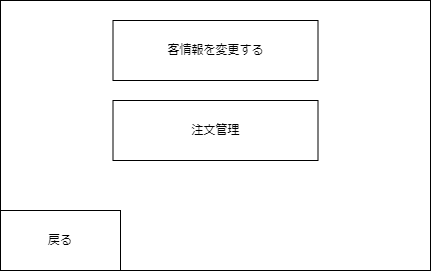

The diagram above was exported from draw.io. Its source (the exported page's mxGraphModel, read from the mxfile embedded in the PNG):
<mxGraphModel dx="459" dy="549" grid="1" gridSize="10" guides="1" tooltips="1" connect="1" arrows="1" fold="1" page="1" pageScale="1" pageWidth="827" pageHeight="1169" math="0" shadow="0">
  <root>
    <mxCell id="0" />
    <mxCell id="1" parent="0" />
    <mxCell id="2" value="" style="rounded=0;whiteSpace=wrap;html=1;" vertex="1" parent="1">
      <mxGeometry x="40" y="310" width="430" height="270" as="geometry" />
    </mxCell>
    <mxCell id="3" value="戻る" style="rounded=0;whiteSpace=wrap;html=1;" vertex="1" parent="1">
      <mxGeometry x="40" y="520" width="120" height="60" as="geometry" />
    </mxCell>
    <mxCell id="4" value="客情報を変更する" style="rounded=0;whiteSpace=wrap;html=1;" vertex="1" parent="1">
      <mxGeometry x="152.5" y="330" width="205" height="60" as="geometry" />
    </mxCell>
    <mxCell id="5" value="注文管理" style="rounded=0;whiteSpace=wrap;html=1;" vertex="1" parent="1">
      <mxGeometry x="152.5" y="410" width="205" height="60" as="geometry" />
    </mxCell>
  </root>
</mxGraphModel>